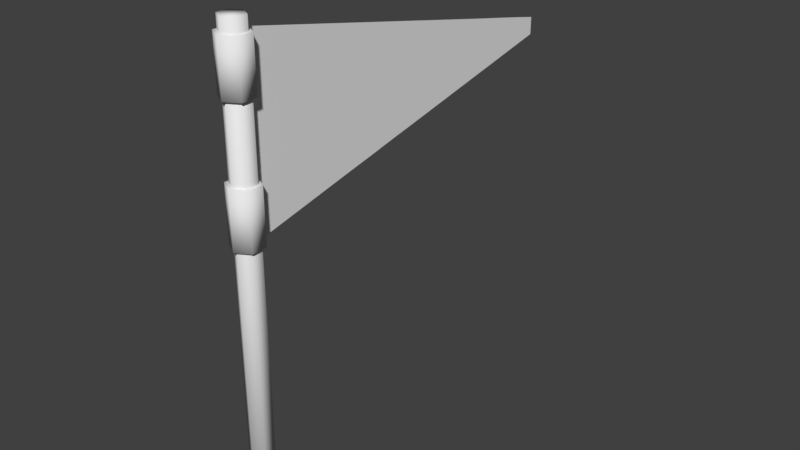 # Source: Flag.blend  (saved by Blender 2.78.0; exported with 4.5.12 LTS)
import bpy
from mathutils import Matrix  # noqa: F401  (used for matrix-valued properties, if any)

bpy.ops.wm.read_factory_settings(use_empty=True)
scene = bpy.context.scene
scene.name = 'Scene'

# ---- collections
col_collection_1 = bpy.data.collections.new('Collection 1'); scene.collection.children.link(col_collection_1)

# ---- world
world_world = bpy.data.worlds.new('World'); scene.world = world_world
world_world.color = (0.05088, 0.05088, 0.05088)
world_world.use_sun_shadow = False
world_world.sun_shadow_jitter_overblur = 0.0
world_world.cycles.sampling_method = 'MANUAL'

# ---- meshes
me_plane_001 = bpy.data.meshes.new('Plane.001')
me_plane_001.from_pydata([(0.0, 0.08323, 2.522), (-1.192e-07, 0.08323, 1.59), (-1.49e-08, 2.083, 2.102), (-2.235e-08, 2.083, 2.009), (0.0, 1.807, 2.161), (0.0, 1.521, 2.22), (0.0, 1.235, 2.28), (0.0, 0.9494, 2.34), (0.0, 0.6637, 2.4), (0.0, 0.378, 2.46), (-5.96e-08, 0.378, 1.652), (-5.96e-08, 0.6637, 1.712), (-5.96e-08, 0.9494, 1.772), (-2.98e-08, 1.235, 1.831), (-2.98e-08, 1.521, 1.891), (-2.98e-08, 1.807, 1.951), (0.05513, 0.03183, 1.588), (0.0, 0.06366, 1.588), (0.05513, -0.03183, 1.588), (-5.565e-09, -0.06366, 1.588), (-0.05513, -0.03183, 1.588), (-0.05513, 0.03183, 1.588), (-0.05513, 0.03183, 1.878), (-0.05513, -0.03183, 1.878), (0.0, 0.06366, 1.878), (-5.565e-09, -0.06366, 1.878), (0.05513, -0.03183, 1.878), (0.05513, 0.03183, 1.878), (0.0, 0.06366, 2.524), (-0.05513, 0.03183, 2.524), (-0.05513, -0.03183, 2.524), (-5.565e-09, -0.06366, 2.524), (0.05513, -0.03183, 2.524), (0.05513, 0.03183, 2.524), (-0.05513, 0.03183, 2.256), (-0.05513, -0.03183, 2.256), (-5.565e-09, -0.06366, 2.256), (0.05513, -0.03183, 2.256), (0.05513, 0.03183, 2.256), (0.0, 0.06366, 2.256), (3.725e-10, 0.08276, 2.256), (3.725e-10, 0.08276, 2.524), (-0.07167, 0.04138, 2.524), (-0.07167, -0.04138, 2.524), (-6.863e-09, -0.08276, 2.524), (0.07167, -0.04138, 2.524), (0.07167, 0.04138, 2.524), (-0.07167, 0.04138, 2.256), (-0.07167, -0.04138, 2.256), (-6.863e-09, -0.08276, 2.256), (0.07167, -0.04138, 2.256), (0.07167, 0.04138, 2.256), (3.725e-10, 0.08276, 1.588), (0.07167, 0.04138, 1.588), (0.07167, -0.04138, 1.588), (-0.07167, 0.04138, 1.878), (-0.07167, 0.04138, 1.588), (-0.07167, -0.04138, 1.878), (-0.07167, -0.04138, 1.588), (-6.863e-09, -0.08276, 1.588), (-6.863e-09, -0.08276, 1.878), (0.07167, -0.04138, 1.878), (0.07167, 0.04138, 1.878), (3.725e-10, 0.08276, 1.878), (0.0, 0.2306, 2.491), (-8.941e-08, 0.2306, 1.621), (0.0, 0.5208, 2.43), (-5.96e-08, 0.5208, 1.682), (0.0, 0.8059, 2.37), (-5.96e-08, 0.8059, 1.741), (0.0, 1.092, 2.31), (-4.47e-08, 1.092, 1.801), (0.0, 1.378, 2.25), (-2.98e-08, 1.378, 1.861), (0.0, 1.664, 2.19), (-2.98e-08, 1.664, 1.921), (-2.608e-08, 1.945, 1.98), (-7.451e-09, 1.945, 2.132)], [], [(77, 76, 3, 2), (64, 65, 10, 9), (66, 67, 11, 8), (68, 69, 12, 7), (70, 71, 13, 6), (72, 73, 14, 5), (74, 75, 15, 4), (18, 16, 53, 54), (21, 20, 58, 56), (25, 23, 57, 60), (24, 27, 62, 63), (16, 17, 52, 53), (23, 22, 55, 57), (33, 32, 45, 46), (36, 37, 50, 49), (29, 28, 41, 42), (39, 34, 47, 40), (32, 31, 44, 45), (37, 38, 51, 50), (47, 42, 41, 40), (48, 43, 42, 47), (49, 44, 43, 48), (50, 45, 44, 49), (51, 46, 45, 50), (40, 41, 46, 51), (30, 29, 42, 43), (35, 36, 49, 48), (28, 33, 46, 41), (38, 39, 40, 51), (31, 30, 43, 44), (34, 35, 48, 47), (54, 61, 60, 59), (53, 62, 61, 54), (58, 57, 55, 56), (56, 55, 63, 52), (59, 60, 57, 58), (52, 63, 62, 53), (19, 18, 54, 59), (26, 25, 60, 61), (22, 24, 63, 55), (27, 26, 61, 62), (17, 21, 56, 52), (20, 19, 59, 58), (0, 1, 65, 64), (9, 10, 67, 66), (8, 11, 69, 68), (7, 12, 71, 70), (6, 13, 73, 72), (5, 14, 75, 74), (4, 15, 76, 77)])
me_plane_001.polygons.foreach_set('use_smooth', [True] * 50)
_k = set([(16, 17), (16, 18), (17, 21), (18, 19), (19, 20), (20, 21), (22, 23), (22, 24), (23, 25), (24, 27), (25, 26), (26, 27), (28, 29), (28, 33), (29, 30), (30, 31), (31, 32), (32, 33), (34, 35), (34, 39), (35, 36), (36, 37), (37, 38), (38, 39)])
me_plane_001.attributes.new('sharp_edge', 'BOOLEAN', 'EDGE').data.foreach_set('value', [ (min(e.vertices), max(e.vertices)) in _k for e in me_plane_001.edges])
_uv = me_plane_001.uv_layers.new(name='UVMap')
_uv.uv.foreach_set('vector', [0.9307, 0.4227, 0.9307, 0.5825, 0.9999, 0.5518, 0.9999, 0.4534, 0.07377, 0.04292, 0.07377, 0.9623, 0.1474, 0.9296, 0.1474, 0.07557, 0.2189, 0.1072, 0.2189, 0.898, 0.2903, 0.8663, 0.2903, 0.1389, 0.3617, 0.1705, 0.3617, 0.8347, 0.4331, 0.803, 0.4331, 0.2022, 0.5045, 0.2338, 0.5045, 0.7714, 0.5759, 0.7397, 0.5759, 0.2655, 0.6473, 0.2971, 0.6473, 0.7081, 0.7187, 0.6764, 0.7187, 0.3288, 0.7902, 0.3604, 0.7902, 0.6448, 0.8616, 0.6131, 0.8616, 0.3921, 0.4021, 0.2518, 0.4517, 0.3017, 0.4393, 0.3168, 0.3879, 0.2629, 0.292, 0.08485, 0.3231, 0.1436, 0.3078, 0.1517, 0.2754, 0.08974, 0.1579, 0.3276, 0.1162, 0.2744, 0.1305, 0.2633, 0.1726, 0.3181, 0.2375, 0.5176, 0.2264, 0.4414, 0.243, 0.4365, 0.259, 0.5261, 0.4517, 0.3017, 0.5183, 0.3355, 0.5183, 0.361, 0.4393, 0.3168, 0.1162, 0.2744, 0.06669, 0.2246, 0.07909, 0.2094, 0.1305, 0.2633, 0.3094, 0.9332, 0.2592, 0.8902, 0.2704, 0.8771, 0.3229, 0.9226, 0.3367, 0.6732, 0.3944, 0.7073, 0.3852, 0.7228, 0.3266, 0.6873, 0.08333, 0.7904, 0.009195, 0.7826, 0.0001028, 0.7587, 0.08945, 0.7719, 0.1936, 0.5263, 0.2321, 0.5931, 0.2185, 0.6037, 0.1705, 0.5263, 0.2592, 0.8902, 0.2047, 0.853, 0.2149, 0.8389, 0.2704, 0.8771, 0.3944, 0.7073, 0.4581, 0.7358, 0.452, 0.7544, 0.3852, 0.7228, 0.2185, 0.6037, 0.08945, 0.7719, 0.0001028, 0.7587, 0.1705, 0.5263, 0.2711, 0.6491, 0.1563, 0.8034, 0.08945, 0.7719, 0.2185, 0.6037, 0.3266, 0.6873, 0.2149, 0.8389, 0.1563, 0.8034, 0.2711, 0.6491, 0.3852, 0.7228, 0.2704, 0.8771, 0.2149, 0.8389, 0.3266, 0.6873, 0.452, 0.7544, 0.3229, 0.9226, 0.2704, 0.8771, 0.3852, 0.7228, 0.5413, 0.7675, 0.371, 0.9999, 0.3229, 0.9226, 0.452, 0.7544, 0.1471, 0.8189, 0.08333, 0.7904, 0.08945, 0.7719, 0.1563, 0.8034, 0.2822, 0.636, 0.3367, 0.6732, 0.3266, 0.6873, 0.2711, 0.6491, 0.3479, 0.9999, 0.3094, 0.9332, 0.3229, 0.9226, 0.371, 0.9999, 0.4581, 0.7358, 0.5323, 0.7437, 0.5413, 0.7675, 0.452, 0.7544, 0.2047, 0.853, 0.1471, 0.8189, 0.1563, 0.8034, 0.2149, 0.8389, 0.2321, 0.5931, 0.2822, 0.636, 0.2711, 0.6491, 0.2185, 0.6037, 0.3879, 0.2629, 0.2106, 0.3745, 0.1726, 0.3181, 0.3458, 0.2081, 0.4393, 0.3168, 0.243, 0.4365, 0.2106, 0.3745, 0.3879, 0.2629, 0.3078, 0.1517, 0.1305, 0.2633, 0.07909, 0.2094, 0.2754, 0.08974, 0.2754, 0.08974, 0.07909, 0.2094, 0.0001028, 0.1652, 0.2593, 0.0001028, 0.3458, 0.2081, 0.1726, 0.3181, 0.1305, 0.2633, 0.3078, 0.1517, 0.5183, 0.361, 0.259, 0.5261, 0.243, 0.4365, 0.4393, 0.3168, 0.3605, 0.1986, 0.4021, 0.2518, 0.3879, 0.2629, 0.3458, 0.2081, 0.1953, 0.3826, 0.1579, 0.3276, 0.1726, 0.3181, 0.2106, 0.3745, 0.06669, 0.2246, 0.0001028, 0.1908, 0.0001028, 0.1652, 0.07909, 0.2094, 0.2264, 0.4414, 0.1953, 0.3826, 0.2106, 0.3745, 0.243, 0.4365, 0.2808, 0.008632, 0.292, 0.08485, 0.2754, 0.08974, 0.2593, 0.0001028, 0.3231, 0.1436, 0.3605, 0.1986, 0.3458, 0.2081, 0.3078, 0.1517, 0.0001087, 0.01027, 0.0001087, 0.9949, 0.07377, 0.9623, 0.07377, 0.04292, 0.1474, 0.07557, 0.1474, 0.9296, 0.2189, 0.898, 0.2189, 0.1072, 0.2903, 0.1389, 0.2903, 0.8663, 0.3617, 0.8347, 0.3617, 0.1705, 0.4331, 0.2022, 0.4331, 0.803, 0.5045, 0.7714, 0.5045, 0.2338, 0.5759, 0.2655, 0.5759, 0.7397, 0.6473, 0.7081, 0.6473, 0.2971, 0.7187, 0.3288, 0.7187, 0.6764, 0.7902, 0.6448, 0.7902, 0.3604, 0.8616, 0.3921, 0.8616, 0.6131, 0.9307, 0.5825, 0.9307, 0.4227])
_ca = me_plane_001.color_attributes.new('Col', 'BYTE_COLOR', 'CORNER')
_ca.data.foreach_set('color', [1.0, 1.0, 1.0, 1.0, 1.0, 1.0, 1.0, 1.0, 1.0, 1.0, 1.0, 1.0, 1.0, 1.0, 1.0, 1.0, 0.04231, 0.04231, 0.04231, 1.0, 0.04667, 0.04667, 0.04667, 1.0, 0.1981, 0.1981, 0.1981, 1.0, 0.1779, 0.1779, 0.1779, 1.0, 0.2705, 0.2705, 0.2705, 1.0, 0.2831, 0.2831, 0.2831, 1.0, 0.3916, 0.3916, 0.3916, 1.0, 0.3916, 0.3916, 0.3916, 1.0, 0.491, 0.491, 0.491, 1.0, 0.491, 0.491, 0.491, 1.0, 0.6038, 0.6038, 0.6038, 1.0, 0.6038, 0.6038, 0.6038, 1.0, 0.6939, 0.6939, 0.6939, 1.0, 0.6939, 0.6939, 0.6939, 1.0, 0.7913, 0.7913, 0.7913, 1.0, 0.7913, 0.7913, 0.7913, 1.0, 0.8879, 0.8879, 0.8879, 1.0, 0.8879, 0.8879, 0.8879, 1.0, 1.0, 1.0, 1.0, 1.0, 1.0, 1.0, 1.0, 1.0, 1.0, 1.0, 1.0, 1.0, 1.0, 1.0, 1.0, 1.0, 1.0, 1.0, 1.0, 1.0, 1.0, 1.0, 1.0, 1.0, 0.0, 0.0, 0.0, 1.0, 0.0, 0.0, 0.0, 1.0, 0.0, 0.0, 0.0, 1.0, 0.0, 0.0, 0.0, 1.0, 0.0, 0.0, 0.0, 1.0, 0.0, 0.0, 0.0, 1.0, 0.0, 0.0, 0.0, 1.0, 0.0, 0.0, 0.0, 1.0, 0.0, 0.0, 0.0, 1.0, 0.0, 0.0, 0.0, 1.0, 0.0, 0.0, 0.0, 1.0, 0.0, 0.0, 0.0, 1.0, 0.0, 0.0, 0.0, 1.0, 0.0, 0.0, 0.0, 1.0, 0.0, 0.0, 0.0, 1.0, 0.0, 0.0, 0.0, 1.0, 0.0, 0.0, 0.0, 1.0, 0.0, 0.0, 0.0, 1.0, 0.0, 0.0, 0.0, 1.0, 0.0, 0.0, 0.0, 1.0, 0.0, 0.0, 0.0, 1.0, 0.0, 0.0, 0.0, 1.0, 0.0, 0.0, 0.0, 1.0, 0.0, 0.0, 0.0, 1.0, 0.0, 0.0, 0.0, 1.0, 0.0, 0.0, 0.0, 1.0, 0.0, 0.0, 0.0, 1.0, 0.0, 0.0, 0.0, 1.0, 0.0, 0.0, 0.0, 1.0, 0.0, 0.0, 0.0, 1.0, 0.0, 0.0, 0.0, 1.0, 0.0, 0.0, 0.0, 1.0, 0.0, 0.0, 0.0, 1.0, 0.0, 0.0, 0.0, 1.0, 0.0, 0.0, 0.0, 1.0, 0.0, 0.0, 0.0, 1.0, 0.0, 0.0, 0.0, 1.0, 0.0, 0.0, 0.0, 1.0, 0.0, 0.0, 0.0, 1.0, 0.0, 0.0, 0.0, 1.0, 0.0, 0.0, 0.0, 1.0, 0.0, 0.0, 0.0, 1.0, 0.0, 0.0, 0.0, 1.0, 0.0, 0.0, 0.0, 1.0, 0.0, 0.0, 0.0, 1.0, 0.0, 0.0, 0.0, 1.0, 0.0, 0.0, 0.0, 1.0, 0.0, 0.0, 0.0, 1.0, 0.0, 0.0, 0.0, 1.0, 0.0, 0.0, 0.0, 1.0, 0.0, 0.0, 0.0, 1.0, 0.0, 0.0, 0.0, 1.0, 0.0, 0.0, 0.0, 1.0, 0.0, 0.0, 0.0, 1.0, 0.0, 0.0, 0.0, 1.0, 0.0, 0.0, 0.0, 1.0, 0.0, 0.0, 0.0, 1.0, 0.0, 0.0, 0.0, 1.0, 0.0, 0.0, 0.0, 1.0, 0.0, 0.0, 0.0, 1.0, 0.0, 0.0, 0.0, 1.0, 0.0, 0.0, 0.0, 1.0, 0.0, 0.0, 0.0, 1.0, 0.0, 0.0, 0.0, 1.0, 0.0, 0.0, 0.0, 1.0, 0.0, 0.0, 0.0, 1.0, 0.0, 0.0, 0.0, 1.0, 0.0, 0.0, 0.0, 1.0, 0.0, 0.0, 0.0, 1.0, 0.0, 0.0, 0.0, 1.0, 0.0, 0.0, 0.0, 1.0, 0.0, 0.0, 0.0, 1.0, 0.0, 0.0, 0.0, 1.0, 0.0, 0.0, 0.0, 1.0, 0.0, 0.0, 0.0, 1.0, 0.0, 0.0, 0.0, 1.0, 0.0, 0.0, 0.0, 1.0, 0.0, 0.0, 0.0, 1.0, 0.0, 0.0, 0.0, 1.0, 0.0, 0.0, 0.0, 1.0, 0.0, 0.0, 0.0, 1.0, 0.0, 0.0, 0.0, 1.0, 0.0, 0.0, 0.0, 1.0, 0.0, 0.0, 0.0, 1.0, 0.0, 0.0, 0.0, 1.0, 0.0, 0.0, 0.0, 1.0, 0.0, 0.0, 0.0, 1.0, 0.0, 0.0, 0.0, 1.0, 0.0, 0.0, 0.0, 1.0, 0.0, 0.0, 0.0, 1.0, 0.0, 0.0, 0.0, 1.0, 0.0, 0.0, 0.0, 1.0, 0.0, 0.0, 0.0, 1.0, 0.0, 0.0, 0.0, 1.0, 0.0, 0.0, 0.0, 1.0, 0.0, 0.0, 0.0, 1.0, 0.0, 0.0, 0.0, 1.0, 0.0, 0.0, 0.0, 1.0, 0.0, 0.0, 0.0, 1.0, 0.0, 0.0, 0.0, 1.0, 0.0, 0.0, 0.0, 1.0, 0.0, 0.0, 0.0, 1.0, 0.0, 0.0, 0.0, 1.0, 0.0, 0.0, 0.0, 1.0, 0.0, 0.0, 0.0, 1.0, 0.0, 0.0, 0.0, 1.0, 0.0, 0.0, 0.0, 1.0, 0.0, 0.0, 0.0, 1.0, 0.0, 0.0, 0.0, 1.0, 0.0, 0.0, 0.0, 1.0, 0.0, 0.0, 0.0, 1.0, 0.0, 0.0, 0.0, 1.0, 0.0, 0.0, 0.0, 1.0, 0.0, 0.0, 0.0, 1.0, 0.0, 0.0, 0.0, 1.0, 0.0, 0.0, 0.0, 1.0, 0.0, 0.0, 0.0, 1.0, 0.0, 0.0, 0.0, 1.0, 0.0, 0.0, 0.0, 1.0, 0.0, 0.0, 0.0, 1.0, 0.0, 0.0, 0.0, 1.0, 0.0, 0.0, 0.0, 1.0, 0.0, 0.0, 0.0, 1.0, 0.0, 0.0, 0.0, 1.0, 0.0, 0.0, 0.0, 1.0, 0.0, 0.0, 0.0, 1.0, 0.0, 0.0, 0.0, 1.0, 0.0, 0.0, 0.0, 1.0, 0.0, 0.0, 0.0, 1.0, 0.0, 0.0, 0.0, 1.0, 0.0, 0.0, 0.0, 1.0, 0.0, 0.0, 0.0, 1.0, 0.0, 0.0, 0.0, 1.0, 0.0, 0.0, 0.0, 1.0, 0.0, 0.0, 0.0, 1.0, 0.0, 0.0, 0.0, 1.0, 0.0, 0.0, 0.0, 1.0, 0.0, 0.0, 0.0, 1.0, 0.0, 0.0, 0.0, 1.0, 0.0, 0.0, 0.0, 1.0, 0.0, 0.0, 0.0, 1.0, 0.0, 0.0, 0.0, 1.0, 0.0, 0.0, 0.0, 1.0, 0.0, 0.0, 0.0, 1.0, 0.0, 0.0, 0.0, 1.0, 0.0, 0.0, 0.0, 1.0, 0.04667, 0.04667, 0.04667, 1.0, 0.04231, 0.04231, 0.04231, 1.0, 0.1779, 0.1779, 0.1779, 1.0, 0.1981, 0.1981, 0.1981, 1.0, 0.2831, 0.2831, 0.2831, 1.0, 0.2705, 0.2705, 0.2705, 1.0, 0.3916, 0.3916, 0.3916, 1.0, 0.3916, 0.3916, 0.3916, 1.0, 0.491, 0.491, 0.491, 1.0, 0.491, 0.491, 0.491, 1.0, 0.6038, 0.6038, 0.6038, 1.0, 0.6038, 0.6038, 0.6038, 1.0, 0.6939, 0.6939, 0.6939, 1.0, 0.6939, 0.6939, 0.6939, 1.0, 0.7913, 0.7913, 0.7913, 1.0, 0.7913, 0.7913, 0.7913, 1.0, 0.8879, 0.8879, 0.8879, 1.0, 0.8879, 0.8879, 0.8879, 1.0, 1.0, 1.0, 1.0, 1.0, 1.0, 1.0, 1.0, 1.0, 1.0, 1.0, 1.0, 1.0, 1.0, 1.0, 1.0, 1.0, 1.0, 1.0, 1.0, 1.0, 1.0, 1.0, 1.0, 1.0, 1.0, 1.0, 1.0, 1.0, 1.0, 1.0, 1.0, 1.0])
me_plane_001.use_remesh_preserve_volume = False
me_plane_001.use_remesh_preserve_attributes = False
me_plane_001.use_mirror_vertex_groups = False
me_plane_001.use_paint_bone_selection = False
me_plane_001.use_paint_mask = True
me_plane_001.update()
me_plane = bpy.data.meshes.new('Plane')
me_plane.from_pydata([(0.0, 0.06366, -0.005067), (0.0, 0.06366, 2.592), (0.05513, 0.03183, -0.005067), (0.05513, 0.03183, 2.592), (0.05513, -0.03183, -0.005067), (0.05513, -0.03183, 2.592), (-5.565e-09, -0.06366, -0.005067), (-5.565e-09, -0.06366, 2.592), (-0.05513, -0.03183, -0.005067), (-0.05513, -0.03183, 2.592), (-0.05513, 0.03183, -0.005067), (-0.05513, 0.03183, 2.592)], [], [(3, 1, 11, 9, 7, 5), (0, 2, 4, 6, 8, 10), (2, 3, 5, 4), (4, 5, 7, 6), (6, 7, 9, 8), (8, 9, 11, 10), (10, 11, 1, 0), (0, 1, 3, 2)])
me_plane.polygons.foreach_set('use_smooth', [True] * 8)
_ca = me_plane.color_attributes.new('Col', 'BYTE_COLOR', 'CORNER')
_ca.data.foreach_set('color', [0.0, 0.0, 0.0, 1.0, 0.0, 0.0, 0.0, 1.0, 0.0, 0.0, 0.0, 1.0, 0.0, 0.0, 0.0, 1.0, 0.0, 0.0, 0.0, 1.0, 0.0, 0.0, 0.0, 1.0, 0.0, 0.0, 0.0, 1.0, 0.0, 0.0, 0.0, 1.0, 0.0, 0.0, 0.0, 1.0, 0.0, 0.0, 0.0, 1.0, 0.0, 0.0, 0.0, 1.0, 0.0, 0.0, 0.0, 1.0, 0.0, 0.0, 0.0, 1.0, 0.0, 0.0, 0.0, 1.0, 0.0, 0.0, 0.0, 1.0, 0.0, 0.0, 0.0, 1.0, 0.0, 0.0, 0.0, 1.0, 0.0, 0.0, 0.0, 1.0, 0.0, 0.0, 0.0, 1.0, 0.0, 0.0, 0.0, 1.0, 0.0, 0.0, 0.0, 1.0, 0.0, 0.0, 0.0, 1.0, 0.0, 0.0, 0.0, 1.0, 0.0, 0.0, 0.0, 1.0, 0.0, 0.0, 0.0, 1.0, 0.0, 0.0, 0.0, 1.0, 0.0, 0.0, 0.0, 1.0, 0.0, 0.0, 0.0, 1.0, 0.0, 0.0, 0.0, 1.0, 0.0, 0.0, 0.0, 1.0, 0.0, 0.0, 0.0, 1.0, 0.0, 0.0, 0.0, 1.0, 0.0, 0.0, 0.0, 1.0, 0.0, 0.0, 0.0, 1.0, 0.0, 0.0, 0.0, 1.0, 0.0, 0.0, 0.0, 1.0])
me_plane.use_remesh_preserve_volume = False
me_plane.use_remesh_preserve_attributes = False
me_plane.use_mirror_vertex_groups = False
me_plane.use_paint_bone_selection = False
me_plane.use_paint_mask = True
me_plane.update()

# ---- objects
ob_flag = bpy.data.objects.new('Flag', me_plane_001)
ob_pole = bpy.data.objects.new('pole', me_plane)

# ---- transforms, parenting, visibility, modifiers, constraints
ob_flag.location = (0.0, 0.0, 0.0)
ob_flag.lineart.crease_threshold = 0.0
_m = ob_flag.modifiers.new('EdgeSplit', 'EDGE_SPLIT')
_m.use_edge_angle = False
ob_pole.location = (0.0, 0.0, 0.0)
ob_pole.lineart.crease_threshold = 0.0
_m = ob_pole.modifiers.new('EdgeSplit', 'EDGE_SPLIT')
_m.use_edge_angle = False

# ---- collection membership
col_collection_1.objects.link(ob_flag)
col_collection_1.objects.link(ob_pole)

# ---- scene / render settings (as saved in the file)
scene.frame_start = 1; scene.frame_end = 250; scene.frame_set(1)
scene.render.engine = 'BLENDER_EEVEE_NEXT'
scene.render.resolution_percentage = 50
scene.render.dither_intensity = 0.0
scene.cycles.use_denoising = False
scene.cycles.samples = 128
scene.cycles.sampling_pattern = 'TABULATED_SOBOL'
scene.cycles.light_sampling_threshold = 0.0
scene.cycles.use_adaptive_sampling = False
scene.cycles.use_light_tree = False
scene.cycles.blur_glossy = 0.0
scene.cycles.sample_clamp_indirect = 0.0
scene.view_settings.view_transform = 'Standard'
bpy.context.view_layer.update()

# ---- added for rendering (the .blend has no active camera and no usable light): camera, sun
cam_auto = bpy.data.cameras.new('AutoCamera')
cam_auto.lens = 50.0
cam_auto.sensor_width = 36.0
cam_auto.clip_end = 1000.0
ob_auto_camera = bpy.data.objects.new('AutoCamera', cam_auto)
scene.collection.objects.link(ob_auto_camera)
ob_auto_camera.location = (3.1318, -2.75792, 3.79898)
ob_auto_camera.rotation_euler = (1.09748, -7.21219e-08, 0.694738)
scene.camera = ob_auto_camera
light_auto_sun = bpy.data.lights.new('AutoSun', 'SUN')
light_auto_sun.energy = 3.0
light_auto_sun.angle = 0.0523599
ob_auto_sun = bpy.data.objects.new('AutoSun', light_auto_sun)
scene.collection.objects.link(ob_auto_sun)
ob_auto_sun.rotation_euler = (0.872665, 0.174533, 0.523599)
bpy.context.view_layer.update()
